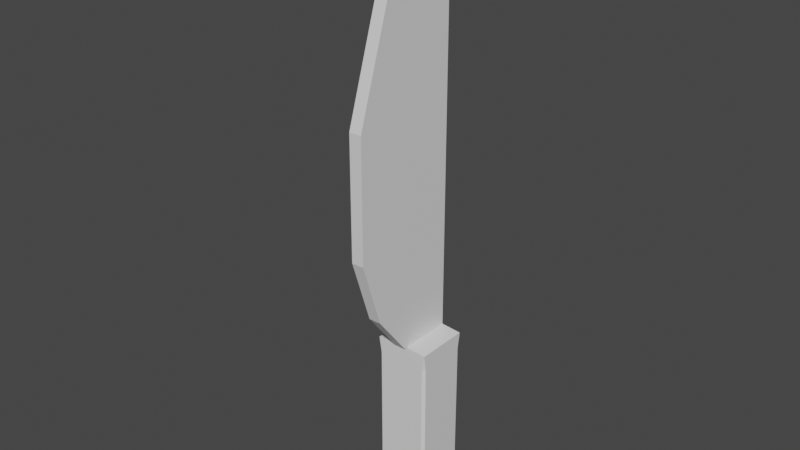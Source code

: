 # Source: Knife.blend  (saved by Blender 3.6.11; exported with 4.5.12 LTS)
import bpy
from mathutils import Matrix  # noqa: F401  (used for matrix-valued properties, if any)

bpy.ops.wm.read_factory_settings(use_empty=True)
scene = bpy.context.scene
scene.name = 'Scene'

# ---- collections
col_collection = bpy.data.collections.new('Collection'); scene.collection.children.link(col_collection)

# ---- materials (node trees are filled in below, after node groups)
mat_material = bpy.data.materials.new('Material')
mat_material.alpha_threshold = 0.0
mat_material.use_transparent_shadow = False
mat_material.roughness = 0.5
mat_material.line_color = (0.0, 0.0, 0.0, 1.0)

# ---- material node trees
mat_material.use_nodes = True; mat_material.node_tree.nodes.clear()
_N = mat_material.node_tree.nodes; _L = mat_material.node_tree.links
n0 = _N.new('ShaderNodeOutputMaterial'); n0.name = 'Material Output'; n0.location = (300, 300)
n1 = _N.new('ShaderNodeBsdfPrincipled'); n1.name = 'Principled BSDF'; n1.location = (10, 300)
n1.distribution = 'GGX'
n1.subsurface_method = 'RANDOM_WALK_SKIN'
n1.inputs[3].default_value = 1.45
n1.inputs[27].default_value = (0.0, 0.0, 0.0, 1.0)
n1.inputs[28].default_value = 1.0
_L.new(n1.outputs[0], n0.inputs[0])
n0.is_active_output = True

# ---- world
world_world = bpy.data.worlds.new('World'); scene.world = world_world
world_world.use_nodes = True; world_world.node_tree.nodes.clear()
_N = world_world.node_tree.nodes; _L = world_world.node_tree.links
n0 = _N.new('ShaderNodeOutputWorld'); n0.name = 'World Output'; n0.location = (300, 300)
n1 = _N.new('ShaderNodeBackground'); n1.name = 'Background'; n1.location = (10, 300)
n1.inputs[0].default_value = (0.05088, 0.05088, 0.05088, 1.0)
_L.new(n1.outputs[0], n0.inputs[0])
n0.is_active_output = True
world_world.color = (0.05088, 0.05088, 0.05088)
world_world.use_sun_shadow = False
world_world.sun_shadow_jitter_overblur = 0.0

# ---- meshes
me_cube = bpy.data.meshes.new('Cube')
me_cube.from_pydata([(0.23, 1.0, 1.0), (0.23, -1.0, 1.0), (-0.23, 1.0, 1.0), (-0.23, -1.0, 1.0), (0.23, -1.0, 5.195), (-0.23, -1.0, 5.195), (0.23, 1.0, 5.195), (-0.23, 1.0, 5.195), (0.23, -1.724, 5.195), (0.23, -3.163, 3.756), (-0.23, -3.163, 3.756), (-0.23, -1.724, 5.195), (0.23, -3.163, 2.314), (-0.23, -3.163, 2.314), (0.23, -1.0, 5.603), (-0.23, -1.0, 5.603), (0.23, 1.0, 5.603), (-0.23, 1.0, 5.603), (0.23, -1.0, 5.603), (0.23, -1.724, 5.195), (-0.23, -1.724, 5.195), (-0.23, -1.0, 5.603), (0.9008, 0.9008, -1.0), (0.9008, 1.0, -0.9008), (1.0, 0.9008, -0.9008), (1.0, -0.9008, -0.9008), (0.9008, -1.0, -0.9008), (0.9008, -0.9008, -1.0), (-1.0, 0.9008, -0.9008), (-0.9008, 1.0, -0.9008), (-0.9008, 0.9008, -1.0), (-1.0, -0.9008, -0.9008), (-0.9008, -0.9008, -1.0), (-0.9008, -1.0, -0.9008), (1.0, 0.9008, 0.7809), (0.9008, 1.0, 0.7809), (1.0, 1.0, 0.9793), (-0.9008, -1.0, 0.7809), (-1.0, -1.0, 0.9793), (-1.0, -0.9008, 0.7809), (0.9008, -1.0, 0.7809), (1.0, -0.9008, 0.7809), (1.0, -1.0, 0.9793), (-1.0, 0.9008, 0.7809), (-1.0, 1.0, 0.9793), (-0.9008, 1.0, 0.7809), (0.23, -2.375, 1.526), (0.23, -1.106, 1.0), (-0.23, -1.106, 1.0), (-0.23, -2.375, 1.526), (0.23, 1.0, 6.028), (-0.23, 1.0, 6.028), (0.23, 0.9525, 6.028), (0.23, -1.0, 5.603), (-0.23, -1.0, 5.603), (-0.23, 0.9525, 6.028)], [], [(2, 3, 5, 7), (42, 1, 3, 38), (26, 40, 37, 33), (38, 3, 2, 44), (36, 0, 1, 42), (7, 5, 15, 17), (1, 0, 6, 4), (0, 2, 7, 6), (13, 12, 9, 10), (5, 3, 48, 49, 13, 10, 11), (8, 11, 10, 9), (3, 1, 47, 48), (1, 4, 8, 9, 12, 46, 47), (16, 17, 51, 50), (8, 4, 14, 18, 19), (14, 15, 21, 18), (6, 7, 17, 16), (5, 11, 20, 21, 15), (4, 6, 16, 14), (18, 21, 20, 19), (11, 8, 19, 20), (24, 34, 41, 25), (30, 22, 27, 32), (44, 2, 0, 36), (31, 39, 43, 28), (22, 23, 24), (25, 26, 27), (28, 29, 30), (31, 32, 33), (34, 35, 36), (37, 38, 39), (40, 41, 42), (43, 44, 45), (30, 32, 31, 28), (22, 30, 29, 23), (34, 24, 23, 35), (40, 26, 25, 41), (45, 29, 28, 43), (32, 27, 26, 33), (27, 22, 24, 25), (33, 37, 39, 31), (44, 36, 35, 45), (36, 42, 41, 34), (38, 44, 43, 39), (42, 38, 37, 40), (29, 45, 35, 23), (48, 47, 46, 49), (12, 13, 49, 46), (14, 16, 50, 52, 53), (17, 15, 54, 55, 51), (50, 51, 55, 52), (52, 55, 54, 53), (15, 14, 53, 54)])
_uv = me_cube.uv_layers.new(name='UVMap')
_uv.uv.foreach_set('vector', [0.625, 0.25, 0.625, 0.0, 0.625, 0.0, 0.625, 0.25, 0.6224, 0.75, 0.625, 0.75, 0.625, 1.0, 0.6224, 1.0, 0.3874, 0.7624, 0.5976, 0.7624, 0.5976, 0.9876, 0.3874, 0.9876, 0.6224, 0.0, 0.625, 0.0, 0.625, 0.25, 0.6224, 0.25, 0.6224, 0.5, 0.625, 0.5, 0.625, 0.75, 0.6224, 0.75, 0.625, 0.25, 0.625, 0.0, 0.625, 0.0, 0.625, 0.25, 0.625, 0.75, 0.625, 0.5, 0.625, 0.5, 0.625, 0.75, 0.625, 0.5, 0.625, 0.25, 0.625, 0.25, 0.625, 0.5, 0.625, 1.0, 0.625, 0.75, 0.625, 0.75, 0.625, 1.0, 0.625, 0.0, 0.625, 0.0, 0.625, 0.0, 0.625, 0.0, 0.625, 0.0, 0.625, 0.0, 0.625, 0.0, 0.625, 0.75, 0.625, 1.0, 0.625, 1.0, 0.625, 0.75, 0.625, 1.0, 0.625, 0.75, 0.625, 0.75, 0.625, 1.0, 0.625, 0.75, 0.625, 0.75, 0.625, 0.75, 0.625, 0.75, 0.625, 0.75, 0.625, 0.75, 0.625, 0.75, 0.625, 0.5, 0.625, 0.25, 0.625, 0.25, 0.625, 0.5, 0.625, 0.75, 0.625, 0.75, 0.625, 0.75, 0.625, 0.75, 0.625, 0.75, 0.625, 0.75, 0.875, 0.75, 0.875, 0.75, 0.625, 0.75, 0.625, 0.5, 0.625, 0.25, 0.625, 0.25, 0.625, 0.5, 0.625, 0.0, 0.625, 0.0, 0.625, 0.0, 0.625, 0.0, 0.625, 0.0, 0.625, 0.75, 0.625, 0.5, 0.625, 0.5, 0.625, 0.75, 0.625, 0.75, 0.625, 1.0, 0.625, 1.0, 0.625, 0.75, 0.625, 1.0, 0.625, 0.75, 0.625, 0.75, 0.625, 1.0, 0.3874, 0.5124, 0.5976, 0.5124, 0.5976, 0.7376, 0.3874, 0.7376, 0.1374, 0.5124, 0.3626, 0.5124, 0.3626, 0.7376, 0.1374, 0.7376, 0.6224, 0.25, 0.625, 0.25, 0.625, 0.5, 0.6224, 0.5, 0.3874, 0.0124, 0.5976, 0.0124, 0.5976, 0.2376, 0.3874, 0.2376, 0.3626, 0.5124, 0.3626, 0.5, 0.375, 0.5124, 0.375, 0.7376, 0.3626, 0.75, 0.3626, 0.7376, 0.125, 0.5124, 0.1374, 0.5, 0.1374, 0.5124, 0.125, 0.7376, 0.1374, 0.7376, 0.1374, 0.75, 0.5976, 0.5124, 0.5976, 0.4876, 0.6224, 0.5, 0.5976, 0.0, 0.61, 0.0, 0.5976, 0.0124, 0.5976, 0.7624, 0.5976, 0.7376, 0.6224, 0.75, 0.5976, 0.2376, 0.6224, 0.25, 0.5976, 0.2624, 0.1374, 0.5124, 0.1374, 0.7376, 0.125, 0.7376, 0.125, 0.5124, 0.3626, 0.5124, 0.1374, 0.5124, 0.1374, 0.5, 0.3626, 0.5, 0.5976, 0.5124, 0.3874, 0.5124, 0.3874, 0.4876, 0.5976, 0.4876, 0.5976, 0.7624, 0.3874, 0.7624, 0.3874, 0.7376, 0.5976, 0.7376, 0.5976, 0.2624, 0.3874, 0.2624, 0.3874, 0.2376, 0.5976, 0.2376, 0.1374, 0.7376, 0.3626, 0.7376, 0.3626, 0.75, 0.1374, 0.75, 0.3626, 0.7376, 0.3626, 0.5124, 0.3874, 0.5124, 0.3874, 0.7376, 0.3874, 0.0, 0.5976, 0.0, 0.5976, 0.0124, 0.3874, 0.0124, 0.6224, 0.25, 0.6224, 0.5, 0.5976, 0.4876, 0.5976, 0.2624, 0.6224, 0.5, 0.6224, 0.75, 0.5976, 0.7376, 0.5976, 0.5124, 0.6224, 0.0, 0.6224, 0.25, 0.5976, 0.2376, 0.5976, 0.0124, 0.6224, 0.75, 0.6224, 1.0, 0.5976, 0.9876, 0.5976, 0.7624, 0.3874, 0.2624, 0.5976, 0.2624, 0.5976, 0.4876, 0.3874, 0.4876, 0.625, 1.0, 0.625, 0.75, 0.625, 0.75, 0.625, 1.0, 0.625, 0.75, 0.625, 1.0, 0.625, 1.0, 0.625, 0.75, 0.625, 0.75, 0.625, 0.5, 0.625, 0.5, 0.625, 0.5059, 0.625, 0.75, 0.625, 0.25, 0.625, 0.0, 0.625, 0.0, 0.625, 0.2441, 0.625, 0.25, 0.625, 0.5, 0.875, 0.5, 0.875, 0.5059, 0.625, 0.5059, 0.625, 0.5059, 0.875, 0.5059, 0.875, 0.75, 0.625, 0.75, 0.875, 0.75, 0.625, 0.75, 0.625, 0.75, 0.875, 0.75])
me_cube.materials.append(mat_material)
me_cube.use_mirror_vertex_groups = False
me_cube.update()

# ---- objects
ob_cube = bpy.data.objects.new('Cube', me_cube)

# ---- transforms, parenting, visibility, modifiers, constraints
ob_cube.location = (0.0, 0.0, 0.0)
ob_cube.scale = (1.236, 1.236, 3.826)
ob_cube.lock_rotations_4d = False
ob_cube.empty_display_type = 'ARROWS'
ob_cube.lineart.crease_threshold = 0.0

# ---- collection membership
col_collection.objects.link(ob_cube)

# ---- scene / render settings (as saved in the file)
scene.frame_start = 1; scene.frame_end = 250; scene.frame_set(1)
scene.render.engine = 'BLENDER_EEVEE_NEXT'
scene.cycles.sampling_pattern = 'TABULATED_SOBOL'
scene.view_settings.view_transform = 'Filmic'
bpy.context.view_layer.update()

# ---- added for rendering (the .blend has no active camera and no usable light): camera, sun
cam_auto = bpy.data.cameras.new('AutoCamera')
cam_auto.lens = 50.0
cam_auto.sensor_width = 36.0
cam_auto.clip_end = 1000.0
ob_auto_camera = bpy.data.objects.new('AutoCamera', cam_auto)
scene.collection.objects.link(ob_auto_camera)
ob_auto_camera.location = (25.4324, -31.8558, 29.9642)
ob_auto_camera.rotation_euler = (1.09748, -7.21219e-08, 0.694738)
scene.camera = ob_auto_camera
light_auto_sun = bpy.data.lights.new('AutoSun', 'SUN')
light_auto_sun.energy = 3.0
light_auto_sun.angle = 0.0523599
ob_auto_sun = bpy.data.objects.new('AutoSun', light_auto_sun)
scene.collection.objects.link(ob_auto_sun)
ob_auto_sun.rotation_euler = (0.872665, 0.174533, 0.523599)
bpy.context.view_layer.update()
